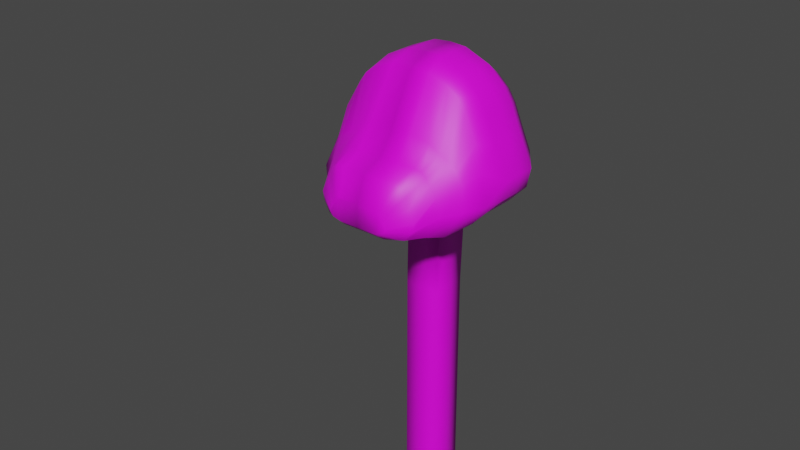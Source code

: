 # Source: snake.blend  (saved by Blender 2.80.75; exported with 4.5.12 LTS)
import bpy
from mathutils import Matrix  # noqa: F401  (used for matrix-valued properties, if any)

bpy.ops.wm.read_factory_settings(use_empty=True)
scene = bpy.context.scene
scene.name = 'Scene'

# ---- collections
col_collection = bpy.data.collections.new('Collection'); scene.collection.children.link(col_collection)
col_snake = bpy.data.collections.new('Snake'); col_collection.children.link(col_snake)
col_references = bpy.data.collections.new('References'); col_snake.children.link(col_references)
col_objects = bpy.data.collections.new('Objects'); col_snake.children.link(col_objects)

# ---- images (referenced by path relative to the original .blend; pixels are not part of the script)
import os
ASSET_DIR = os.environ.get("B2B_ASSET_DIR", "")  # directory of the original .blend (textures are referenced by path, not embedded)
HERE = os.path.dirname(os.path.abspath(__file__))  # packed textures are extracted next to this script under _unpacked/

def load_image(name, relpath, width, height, colorspace="sRGB"):
    """Load a texture the original file referenced (path relative to the .blend, or extracted next to this script)."""
    p = next((c for c in (os.path.join(HERE, relpath), os.path.join(ASSET_DIR, relpath)) if relpath and os.path.exists(c)), "")
    if p:
        img = bpy.data.images.load(p, check_existing=True)
        img.name = name
    else:  # same state as the original file: an image datablock whose file is absent (Cycles renders it pink)
        img = bpy.data.images.new(name, width, height)
        img.source = "FILE"
        img.filepath = "//" + (relpath or name)
    img.colorspace_settings.name = colorspace
    return img
img_coloriage_png = load_image('coloriage.png', 'coloriage.png', 1024, 1024, 'sRGB')

# ---- materials (node trees are filled in below, after node groups)
mat_material_001 = bpy.data.materials.new('Material.001')
mat_material_001.use_transparent_shadow = False

# ---- material node trees
mat_material_001.use_nodes = True; mat_material_001.node_tree.nodes.clear()
_N = mat_material_001.node_tree.nodes; _L = mat_material_001.node_tree.links
n0 = _N.new('ShaderNodeOutputMaterial'); n0.name = 'Material Output'; n0.location = (300, 300)
n1 = _N.new('ShaderNodeBsdfPrincipled'); n1.name = 'Principled BSDF'; n1.location = (10, 300)
n1.distribution = 'GGX'
n1.subsurface_method = 'BURLEY'
n1.inputs[3].default_value = 1.45
n1.inputs[27].default_value = (0.0, 0.0, 0.0, 1.0)
n1.inputs[28].default_value = 1.0
n2 = _N.new('ShaderNodeTexImage'); n2.name = 'Image Texture'; n2.location = (-280, 275)
n2.image = img_coloriage_png
_L.new(n1.outputs[0], n0.inputs[0])
_L.new(n2.outputs[0], n1.inputs[0])
n0.is_active_output = True

# ---- world
world_world = bpy.data.worlds.new('World'); scene.world = world_world
world_world.use_nodes = True; world_world.node_tree.nodes.clear()
_N = world_world.node_tree.nodes; _L = world_world.node_tree.links
n0 = _N.new('ShaderNodeOutputWorld'); n0.name = 'World Output'; n0.location = (300, 300)
n1 = _N.new('ShaderNodeBackground'); n1.name = 'Background'; n1.location = (10, 300)
n1.inputs[0].default_value = (0.05088, 0.05088, 0.05088, 1.0)
_L.new(n1.outputs[0], n0.inputs[0])
n0.is_active_output = True
world_world.color = (0.05088, 0.05088, 0.05088)
world_world.use_sun_shadow = False
world_world.sun_shadow_jitter_overblur = 0.0

# ---- meshes
me_cube_003 = bpy.data.meshes.new('Cube.003')
me_cube_003.from_pydata([(-1.206, 0.5992, 0.4384), (-0.8851, 0.5931, 0.7429), (-1.052, 1.044, 0.1855), (-0.8144, 1.038, 0.4108), (-1.393, 0.6078, 0.1266), (-1.19, 1.054, -0.04506), (-1.613, 0.6141, -0.4148), (-1.353, 1.062, -0.4456), (-1.206, -0.1276, 0.4385), (-1.918, 0.5887, -1.016), (-1.578, 1.029, -0.8906), (-0.8851, -0.1273, 0.7429), (-1.838, 0.5893, -1.416), (-1.519, 1.035, -1.186), (-1.393, -0.1264, 0.1296), (-1.449, 0.6082, -1.82), (-1.232, 1.075, -1.485), (-1.613, -0.1246, -0.4125), (-0.3777, 0.6797, -2.18), (-0.4391, 1.139, -1.922), (-0.3611, 0.591, 0.96), (-0.4268, 1.04, 0.5714), (-1.206, 0.264, 0.4384), (-0.8851, 0.26, 0.7429), (-1.509, -0.594, -0.2835), (-0.9632, -1.756, -1.278), (-1.393, 0.2703, 0.1266), (-0.8747, -1.744, -1.076), (-1.613, 0.2751, -0.4148), (-0.9828, -0.9416, -0.4984), (-1.918, 0.2578, -1.016), (-1.073, -0.5428, 0.4533), (-1.838, 0.2581, -1.416), (-0.8241, -0.5428, 0.6195), (-1.449, 0.2706, -1.82), (-1.218, -0.5428, 0.2539), (-0.3777, 0.3295, -2.18), (-0.3611, 0.2588, 0.96), (-1.918, -0.1271, -1.016), (-1.838, -0.1653, -1.414), (-1.449, -0.2201, -1.808), (-0.3777, -0.1308, -2.18), (-0.3611, -0.1271, 0.96), (-1.639, -1.091, -1.385), (-1.654, -0.6227, -0.7829), (-1.132, -0.9137, -0.5928), (-1.825, -0.6845, -1.368), (-0.7996, -1.763, -0.9527), (-1.632, -0.8018, -1.707), (-0.6704, -1.804, -0.8558), (-0.4307, -0.9705, -2.17), (-0.4178, -0.5428, 0.7718), (-1.094, -1.36, -0.9132), (-0.5724, -2.048, -1.481), (-0.4993, -2.048, -1.391), (-0.8977, -1.347, -0.7172), (-0.7356, -1.367, -0.6918), (-0.9918, -1.345, -0.8093), (-1.248, -1.333, -1.103), (-1.345, -1.349, -1.462), (-0.5455, -2.048, -1.435), (-1.179, -1.525, -1.84), (-0.604, -2.048, -1.561), (-0.4704, -1.604, -2.089), (-0.462, -1.418, -0.66), (-1.367, -1.254, -1.884), (-1.086, -1.777, -1.519), (-0.4572, -1.105, -0.1943), (-1.054, -1.776, -1.689), (-0.78, -0.9563, -0.3459), (-0.8973, -1.814, -1.885), (-1.35, -0.9399, -0.7349), (-0.4661, -1.863, -1.979), (-0.4595, -1.854, -0.8485), (-0.648, -2.048, -1.652), (-0.6365, -2.048, -1.721), (-0.5805, -2.048, -1.786), (-0.4262, -2.048, -1.822), (-0.4238, -2.048, -1.359), (-1.486, -0.9497, -0.9433), (-0.4524, -1.348, -2.15), (1.206, 0.5992, 0.4384), (0.8851, 0.5931, 0.7429), (1.052, 1.044, 0.1855), (0.8144, 1.038, 0.4108), (1.393, 0.6078, 0.1266), (1.19, 1.054, -0.04506), (1.613, 0.6141, -0.4148), (1.353, 1.062, -0.4456), (1.206, -0.1276, 0.4385), (1.918, 0.5887, -1.016), (1.578, 1.029, -0.8906), (0.8851, -0.1273, 0.7429), (1.838, 0.5893, -1.416), (1.519, 1.035, -1.186), (1.393, -0.1264, 0.1296), (1.449, 0.6082, -1.82), (1.232, 1.075, -1.485), (1.613, -0.1246, -0.4125), (0.3777, 0.6797, -2.18), (0.4391, 1.139, -1.922), (0.3611, 0.591, 0.96), (0.4268, 1.04, 0.5714), (1.206, 0.264, 0.4384), (0.8851, 0.26, 0.7429), (1.509, -0.594, -0.2835), (0.9632, -1.756, -1.278), (1.393, 0.2703, 0.1266), (0.8747, -1.744, -1.076), (1.613, 0.2751, -0.4148), (0.9828, -0.9416, -0.4984), (1.918, 0.2578, -1.016), (1.073, -0.5428, 0.4533), (1.838, 0.2581, -1.416), (0.8241, -0.5428, 0.6195), (1.449, 0.2706, -1.82), (1.218, -0.5428, 0.2539), (0.3777, 0.3295, -2.18), (0.3611, 0.2588, 0.96), (1.918, -0.1271, -1.016), (1.838, -0.1653, -1.414), (1.449, -0.2201, -1.808), (0.3777, -0.1308, -2.18), (0.3611, -0.1271, 0.96), (1.639, -1.091, -1.385), (1.654, -0.6227, -0.7829), (1.132, -0.9137, -0.5928), (1.825, -0.6845, -1.368), (0.7996, -1.763, -0.9527), (1.632, -0.8018, -1.707), (0.6704, -1.804, -0.8558), (0.4307, -0.9705, -2.17), (0.4178, -0.5428, 0.7718), (1.094, -1.36, -0.9132), (0.5724, -2.048, -1.481), (0.4993, -2.048, -1.391), (0.8977, -1.347, -0.7172), (0.7356, -1.367, -0.6918), (0.9918, -1.345, -0.8093), (1.248, -1.333, -1.103), (1.345, -1.349, -1.462), (0.5455, -2.048, -1.435), (1.179, -1.525, -1.84), (0.604, -2.048, -1.561), (0.4704, -1.604, -2.089), (0.462, -1.418, -0.66), (1.367, -1.254, -1.884), (1.086, -1.777, -1.519), (0.4572, -1.105, -0.1943), (1.054, -1.776, -1.689), (0.78, -0.9563, -0.3459), (0.8973, -1.814, -1.885), (1.35, -0.9399, -0.7349), (0.4661, -1.863, -1.979), (0.4595, -1.854, -0.8485), (0.648, -2.048, -1.652), (0.6365, -2.048, -1.721), (0.5805, -2.048, -1.786), (0.4262, -2.048, -1.822), (0.4238, -2.048, -1.359), (1.486, -0.9497, -0.9433), (0.4524, -1.348, -2.15), (0.0, 1.152, 0.1855), (0.0, 1.092, 0.4105), (0.0, 1.216, -0.04506), (0.0, 1.313, -0.4456), (0.0, 1.362, -0.8906), (0.0, 1.339, -1.186), (0.0, 1.28, -1.485), (0.0, 1.164, -1.922), (0.0, 0.6923, -2.18), (0.0, 1.049, 0.5927), (0.0, 0.5914, 0.9889), (0.0, 0.3401, -2.18), (0.0, 0.2591, 0.9889), (0.0, -0.1265, -2.18), (0.0, -0.1272, 0.9889), (0.0, -0.9735, -2.171), (0.0, -0.5428, 0.7923), (0.0, -1.605, -2.089), (0.0, -1.431, -0.6534), (0.0, -1.864, -1.975), (0.0, -1.855, -0.8391), (0.0, -2.048, -1.822), (0.0, -2.048, -1.355), (0.0, -1.043, -0.1754), (0.0, -1.35, -2.15), (-0.3777, 0.2612, -27.68), (-0.3777, 0.5948, -27.68), (0.0, 0.5948, -27.68), (-0.3777, -0.1633, -27.68), (0.0, -0.1659, -27.68), (0.3777, 0.2612, -27.68), (0.3777, 0.5948, -27.68), (0.3777, -0.1633, -27.68), (0.0, 0.229, -28.38), (0.3777, 0.5948, -3.893), (0.3777, 0.5948, -5.537), (0.3777, 0.5948, -7.256), (0.3777, 0.5948, -8.968), (0.3777, 0.5948, -10.58), (0.3777, 0.5948, -12.18), (0.0, 0.5948, -12.18), (0.0, 0.5948, -10.58), (0.0, 0.5948, -8.968), (0.0, 0.5948, -7.256), (0.0, 0.5948, -5.537), (0.0, 0.5948, -3.893), (0.3777, 0.2612, -3.893), (0.3777, 0.2612, -5.537), (0.3777, 0.2612, -7.256), (0.3777, 0.2612, -8.968), (0.3777, 0.2612, -10.58), (0.3777, 0.2612, -12.18), (0.3777, -0.1633, -3.893), (0.3777, -0.1633, -5.537), (0.3777, -0.1633, -7.256), (0.3777, -0.1633, -8.968), (0.3777, -0.1633, -10.58), (0.3777, -0.1633, -12.18), (0.0, -0.1659, -12.18), (0.0, -0.1659, -10.58), (0.0, -0.1659, -8.968), (0.0, -0.1659, -7.256), (0.0, -0.1659, -5.537), (0.0, -0.1659, -3.893), (-0.3777, -0.1633, -3.893), (-0.3777, -0.1633, -5.537), (-0.3777, -0.1633, -7.256), (-0.3777, -0.1633, -8.968), (-0.3777, -0.1633, -10.58), (-0.3777, -0.1633, -12.18), (-0.3777, 0.5948, -12.18), (-0.3777, 0.5948, -10.58), (-0.3777, 0.5948, -8.968), (-0.3777, 0.5948, -7.256), (-0.3777, 0.5948, -5.537), (-0.3777, 0.5948, -3.893), (-0.3777, 0.2612, -3.893), (-0.3777, 0.2612, -5.537), (-0.3777, 0.2612, -7.256), (-0.3777, 0.2612, -8.968), (-0.3777, 0.2612, -10.58), (-0.3777, 0.2612, -12.18), (0.3777, 0.5948, -13.97), (0.3777, 0.2612, -13.97), (0.3777, -0.1633, -13.97), (-0.3777, -0.1633, -13.97), (-0.3777, 0.2612, -13.97), (0.0, 0.5948, -13.97), (0.0, -0.1659, -13.97), (-0.3777, 0.5948, -13.97), (0.3777, 0.5948, -15.49), (0.3777, 0.5948, -17.02), (0.3777, 0.5948, -18.54), (0.3777, 0.5948, -20.06), (0.3777, 0.5948, -21.58), (0.3777, 0.5948, -23.11), (0.3777, 0.5948, -24.63), (0.3777, 0.5948, -26.15), (0.3777, 0.2612, -15.49), (0.3777, 0.2612, -17.02), (0.3777, 0.2612, -18.54), (0.3777, 0.2612, -20.06), (0.3777, 0.2612, -21.58), (0.3777, 0.2612, -23.11), (0.3777, 0.2612, -24.63), (0.3777, 0.2612, -26.15), (0.3777, -0.1633, -15.49), (0.3777, -0.1633, -17.02), (0.3777, -0.1633, -18.54), (0.3777, -0.1633, -20.06), (0.3777, -0.1633, -21.58), (0.3777, -0.1633, -23.11), (0.3777, -0.1633, -24.63), (0.3777, -0.1633, -26.15), (-0.3777, -0.1633, -15.49), (-0.3777, -0.1633, -17.02), (-0.3777, -0.1633, -18.54), (-0.3777, -0.1633, -20.06), (-0.3777, -0.1633, -21.58), (-0.3777, -0.1633, -23.11), (-0.3777, -0.1633, -24.63), (-0.3777, -0.1633, -26.15), (-0.3777, 0.2612, -15.49), (-0.3777, 0.2612, -17.02), (-0.3777, 0.2612, -18.54), (-0.3777, 0.2612, -20.06), (-0.3777, 0.2612, -21.58), (-0.3777, 0.2612, -23.11), (-0.3777, 0.2612, -24.63), (-0.3777, 0.2612, -26.15), (0.0, 0.5948, -26.15), (0.0, 0.5948, -24.63), (0.0, 0.5948, -23.11), (0.0, 0.5948, -21.58), (0.0, 0.5948, -20.06), (0.0, 0.5948, -18.54), (0.0, 0.5948, -17.02), (0.0, 0.5948, -15.49), (0.0, -0.1659, -26.15), (0.0, -0.1659, -24.63), (0.0, -0.1659, -23.11), (0.0, -0.1659, -21.58), (0.0, -0.1659, -20.06), (0.0, -0.1659, -18.54), (0.0, -0.1659, -17.02), (0.0, -0.1659, -15.49), (-0.3777, 0.5948, -26.15), (-0.3777, 0.5948, -24.63), (-0.3777, 0.5948, -23.11), (-0.3777, 0.5948, -21.58), (-0.3777, 0.5948, -20.06), (-0.3777, 0.5948, -18.54), (-0.3777, 0.5948, -17.02), (-0.3777, 0.5948, -15.49)], [], [(0, 1, 3, 2), (0, 4, 26, 22), (1, 0, 22, 23), (9, 12, 32, 30), (2, 3, 163, 162), (4, 6, 28, 26), (2, 162, 164, 5), (0, 2, 5, 4), (7, 165, 166, 10), (4, 5, 7, 6), (5, 164, 165, 7), (10, 166, 167, 13), (12, 15, 34, 32), (6, 7, 10, 9), (13, 167, 168, 16), (20, 1, 23, 37), (9, 10, 13, 12), (15, 18, 36, 34), (267, 275, 194, 192), (12, 13, 16, 15), (19, 169, 170, 18), (15, 16, 19, 18), (16, 168, 169, 19), (171, 21, 20, 172), (163, 3, 21, 171), (3, 1, 20, 21), (23, 22, 8, 11), (174, 37, 42, 176), (30, 32, 39, 38), (34, 36, 41, 40), (28, 30, 38, 17), (22, 26, 14, 8), (32, 34, 40, 39), (6, 9, 30, 28), (172, 20, 37, 174), (42, 11, 33, 51), (8, 14, 35, 31), (14, 17, 24, 35), (176, 42, 51, 178), (38, 39, 46, 44), (40, 41, 50, 48), (41, 175, 177, 50), (17, 38, 44, 24), (26, 28, 17, 14), (37, 23, 11, 42), (79, 43, 59, 58), (65, 80, 63, 61), (69, 29, 55, 56), (80, 186, 179, 63), (29, 45, 57, 55), (71, 79, 58, 52), (43, 65, 61, 59), (67, 69, 56, 64), (39, 40, 48, 46), (11, 8, 31, 33), (55, 57, 27, 47), (52, 58, 66, 25), (59, 61, 70, 68), (56, 55, 47, 49), (64, 56, 49, 73), (57, 52, 25, 27), (180, 64, 73, 182), (58, 59, 68, 66), (185, 67, 64, 180), (45, 71, 52, 57), (49, 47, 60, 54), (70, 72, 77, 76), (47, 27, 53, 60), (72, 181, 183, 77), (25, 66, 74, 62), (68, 70, 76, 75), (73, 49, 54, 78), (27, 25, 62, 53), (63, 179, 181, 72), (61, 63, 72, 70), (66, 68, 75, 74), (182, 73, 78, 184), (35, 24, 71, 45), (178, 51, 67, 185), (51, 33, 69, 67), (46, 48, 65, 43), (24, 44, 79, 71), (31, 35, 45, 29), (50, 177, 186, 80), (33, 31, 29, 69), (48, 50, 80, 65), (44, 46, 43, 79), (60, 53, 62, 74, 75, 76, 77, 183, 184, 78, 54), (81, 83, 84, 82), (81, 103, 107, 85), (82, 104, 103, 81), (90, 111, 113, 93), (83, 162, 163, 84), (85, 107, 109, 87), (83, 86, 164, 162), (81, 85, 86, 83), (88, 91, 166, 165), (85, 87, 88, 86), (86, 88, 165, 164), (91, 94, 167, 166), (93, 113, 115, 96), (87, 90, 91, 88), (94, 97, 168, 167), (101, 118, 104, 82), (90, 93, 94, 91), (96, 115, 117, 99), (189, 193, 195), (93, 96, 97, 94), (100, 99, 170, 169), (96, 99, 100, 97), (97, 100, 169, 168), (171, 172, 101, 102), (163, 171, 102, 84), (84, 102, 101, 82), (104, 92, 89, 103), (174, 176, 123, 118), (111, 119, 120, 113), (115, 121, 122, 117), (259, 267, 192, 193), (109, 98, 119, 111), (103, 89, 95, 107), (113, 120, 121, 115), (87, 109, 111, 90), (172, 174, 118, 101), (123, 132, 114, 92), (89, 112, 116, 95), (95, 116, 105, 98), (176, 178, 132, 123), (119, 125, 127, 120), (121, 129, 131, 122), (122, 131, 177, 175), (98, 105, 125, 119), (107, 95, 98, 109), (118, 123, 92, 104), (160, 139, 140, 124), (146, 142, 144, 161), (150, 137, 136, 110), (161, 144, 179, 186), (110, 136, 138, 126), (152, 133, 139, 160), (124, 140, 142, 146), (148, 145, 137, 150), (120, 127, 129, 121), (92, 114, 112, 89), (136, 128, 108, 138), (133, 106, 147, 139), (140, 149, 151, 142), (137, 130, 128, 136), (145, 154, 130, 137), (138, 108, 106, 133), (180, 182, 154, 145), (139, 147, 149, 140), (185, 180, 145, 148), (126, 138, 133, 152), (130, 135, 141, 128), (151, 157, 158, 153), (128, 141, 134, 108), (153, 158, 183, 181), (106, 143, 155, 147), (149, 156, 157, 151), (154, 159, 135, 130), (108, 134, 143, 106), (144, 153, 181, 179), (142, 151, 153, 144), (147, 155, 156, 149), (182, 184, 159, 154), (116, 126, 152, 105), (178, 185, 148, 132), (132, 148, 150, 114), (127, 124, 146, 129), (105, 152, 160, 125), (112, 110, 126, 116), (131, 161, 186, 177), (114, 150, 110, 112), (129, 146, 161, 131), (125, 160, 124, 127), (141, 135, 159, 184, 183, 158, 157, 156, 155, 143, 134), (181, 183, 184, 182, 180, 185, 178, 176, 174, 172, 171, 163, 162, 164, 165, 166, 167, 168, 169, 170, 173, 175, 177, 186, 179), (292, 259, 193, 189), (300, 283, 190, 191), (308, 292, 189, 188), (275, 300, 191, 194), (283, 291, 187, 190), (291, 308, 188, 187), (192, 194, 195), (191, 190, 195), (188, 189, 195), (194, 191, 195), (187, 188, 195), (193, 192, 195), (190, 187, 195), (36, 18, 237, 238), (238, 237, 236, 239), (239, 236, 235, 240), (240, 235, 234, 241), (241, 234, 233, 242), (242, 233, 232, 243), (41, 36, 238, 226), (226, 238, 239, 227), (227, 239, 240, 228), (228, 240, 241, 229), (229, 241, 242, 230), (230, 242, 243, 231), (122, 175, 225, 214), (214, 225, 224, 215), (215, 224, 223, 216), (216, 223, 222, 217), (217, 222, 221, 218), (218, 221, 220, 219), (18, 170, 207, 237), (237, 207, 206, 236), (236, 206, 205, 235), (235, 205, 204, 234), (234, 204, 203, 233), (233, 203, 202, 232), (175, 41, 226, 225), (225, 226, 227, 224), (224, 227, 228, 223), (223, 228, 229, 222), (222, 229, 230, 221), (221, 230, 231, 220), (170, 99, 196, 207), (207, 196, 197, 206), (206, 197, 198, 205), (205, 198, 199, 204), (204, 199, 200, 203), (203, 200, 201, 202), (99, 117, 208, 196), (196, 208, 209, 197), (197, 209, 210, 198), (198, 210, 211, 199), (199, 211, 212, 200), (200, 212, 213, 201), (117, 122, 214, 208), (208, 214, 215, 209), (209, 215, 216, 210), (210, 216, 217, 211), (211, 217, 218, 212), (212, 218, 219, 213), (243, 232, 251, 248), (231, 243, 248, 247), (219, 220, 250, 246), (232, 202, 249, 251), (220, 231, 247, 250), (202, 201, 244, 249), (201, 213, 245, 244), (213, 219, 246, 245), (248, 251, 315, 284), (284, 315, 314, 285), (285, 314, 313, 286), (286, 313, 312, 287), (287, 312, 311, 288), (288, 311, 310, 289), (289, 310, 309, 290), (290, 309, 308, 291), (247, 248, 284, 276), (276, 284, 285, 277), (277, 285, 286, 278), (278, 286, 287, 279), (279, 287, 288, 280), (280, 288, 289, 281), (281, 289, 290, 282), (282, 290, 291, 283), (246, 250, 307, 268), (268, 307, 306, 269), (269, 306, 305, 270), (270, 305, 304, 271), (271, 304, 303, 272), (272, 303, 302, 273), (273, 302, 301, 274), (274, 301, 300, 275), (251, 249, 299, 315), (315, 299, 298, 314), (314, 298, 297, 313), (313, 297, 296, 312), (312, 296, 295, 311), (311, 295, 294, 310), (310, 294, 293, 309), (309, 293, 292, 308), (250, 247, 276, 307), (307, 276, 277, 306), (306, 277, 278, 305), (305, 278, 279, 304), (304, 279, 280, 303), (303, 280, 281, 302), (302, 281, 282, 301), (301, 282, 283, 300), (249, 244, 252, 299), (299, 252, 253, 298), (298, 253, 254, 297), (297, 254, 255, 296), (296, 255, 256, 295), (295, 256, 257, 294), (294, 257, 258, 293), (293, 258, 259, 292), (244, 245, 260, 252), (252, 260, 261, 253), (253, 261, 262, 254), (254, 262, 263, 255), (255, 263, 264, 256), (256, 264, 265, 257), (257, 265, 266, 258), (258, 266, 267, 259), (245, 246, 268, 260), (260, 268, 269, 261), (261, 269, 270, 262), (262, 270, 271, 263), (263, 271, 272, 264), (264, 272, 273, 265), (265, 273, 274, 266), (266, 274, 275, 267)])
me_cube_003.polygons.foreach_set('use_smooth', [True] * 311)
_uv = me_cube_003.uv_layers.new(name='UVMap')
_uv.uv.foreach_set('vector', [0.4572, 0.7914, 0.4572, 0.7914, 0.4572, 0.7914, 0.4572, 0.7914, 0.4572, 0.7914, 0.4572, 0.7914, 0.4572, 0.7914, 0.4572, 0.7914, 0.4572, 0.7914, 0.4572, 0.7914, 0.4572, 0.7914, 0.4572, 0.7914, 0.4572, 0.7914, 0.4572, 0.7914, 0.4572, 0.7914, 0.4572, 0.7914, 0.4572, 0.7914, 0.4572, 0.7914, 0.4572, 0.7914, 0.4572, 0.7914, 0.4572, 0.7914, 0.4572, 0.7914, 0.4572, 0.7914, 0.4572, 0.7914, 0.4572, 0.7914, 0.4572, 0.7914, 0.4572, 0.7914, 0.4572, 0.7914, 0.4572, 0.7914, 0.4572, 0.7914, 0.4572, 0.7914, 0.4572, 0.7914, 0.4572, 0.7914, 0.4572, 0.7914, 0.4572, 0.7914, 0.4572, 0.7914, 0.4572, 0.7914, 0.4572, 0.7914, 0.4572, 0.7914, 0.4572, 0.7914, 0.4572, 0.7914, 0.4572, 0.7914, 0.4572, 0.7914, 0.4572, 0.7914, 0.4572, 0.7914, 0.4572, 0.7914, 0.4572, 0.7914, 0.4572, 0.7914, 0.4572, 0.7914, 0.4572, 0.7914, 0.4572, 0.7914, 0.4572, 0.7914, 0.4572, 0.7914, 0.4572, 0.7914, 0.4572, 0.7914, 0.4572, 0.7914, 0.4572, 0.7914, 0.4572, 0.7914, 0.4572, 0.7914, 0.4572, 0.7914, 0.4572, 0.7914, 0.4572, 0.7914, 0.4572, 0.7914, 0.4572, 0.7914, 0.4572, 0.7914, 0.4572, 0.7914, 0.4572, 0.7914, 0.4572, 0.7914, 0.4572, 0.7914, 0.4572, 0.7914, 0.4572, 0.7914, 0.4572, 0.7914, 0.4101, 0.3591, 0.4101, 0.3591, 0.4101, 0.3591, 0.4101, 0.3591, 0.4572, 0.7914, 0.4572, 0.7914, 0.4572, 0.7914, 0.4572, 0.7914, 0.4572, 0.7914, 0.4572, 0.7914, 0.4572, 0.7914, 0.4572, 0.7914, 0.4572, 0.7914, 0.4572, 0.7914, 0.4572, 0.7914, 0.4572, 0.7914, 0.4572, 0.7914, 0.4572, 0.7914, 0.4572, 0.7914, 0.4572, 0.7914, 0.4572, 0.7914, 0.4572, 0.7914, 0.4572, 0.7914, 0.4572, 0.7914, 0.4572, 0.7914, 0.4572, 0.7914, 0.4572, 0.7914, 0.4572, 0.7914, 0.4572, 0.7914, 0.4572, 0.7914, 0.4572, 0.7914, 0.4572, 0.7914, 0.4572, 0.7914, 0.4572, 0.7914, 0.4572, 0.7914, 0.4572, 0.7914, 0.4839, 0.8637, 0.5672, 0.8424, 0.5453, 0.9053, 0.4993, 0.9241, 0.4572, 0.7914, 0.4572, 0.7914, 0.4572, 0.7914, 0.4572, 0.7914, 0.4572, 0.7914, 0.4572, 0.7914, 0.4572, 0.7914, 0.4572, 0.7914, 0.4572, 0.7914, 0.4572, 0.7914, 0.4572, 0.7914, 0.4572, 0.7914, 0.4572, 0.7914, 0.4572, 0.7914, 0.4572, 0.7914, 0.4572, 0.7914, 0.4572, 0.7914, 0.4572, 0.7914, 0.4572, 0.7914, 0.4572, 0.7914, 0.4572, 0.7914, 0.4572, 0.7914, 0.4572, 0.7914, 0.4572, 0.7914, 0.4572, 0.7914, 0.4572, 0.7914, 0.4572, 0.7914, 0.4572, 0.7914, 0.4461, 0.9607, 0.3625, 0.952, 0.3642, 0.9358, 0.4342, 0.9396, 0.3107, 0.9294, 0.2653, 0.8947, 0.2988, 0.9035, 0.3318, 0.9246, 0.2653, 0.8947, 0.2086, 0.8252, 0.2282, 0.8373, 0.2988, 0.9035, 0.5077, 0.9482, 0.4483, 0.9591, 0.4386, 0.9396, 0.4997, 0.9238, 0.1245, 0.7533, 0.1043, 0.6946, 0.1089, 0.7005, 0.1753, 0.7772, 0.1418, 0.6177, 0.2923, 0.51, 0.2848, 0.5141, 0.1195, 0.6418, 0.2923, 0.51, 0.3497, 0.4903, 0.3503, 0.4917, 0.2848, 0.5141, 0.2086, 0.8252, 0.1245, 0.7533, 0.1753, 0.7772, 0.2282, 0.8373, 0.4572, 0.7914, 0.4572, 0.7914, 0.4572, 0.7914, 0.4572, 0.7914, 0.4572, 0.7914, 0.4572, 0.7914, 0.4572, 0.7914, 0.4572, 0.7914, 0.192, 0.7454, 0.1445, 0.69, 0.1849, 0.6636, 0.2195, 0.7101, 0.1583, 0.604, 0.2827, 0.5182, 0.2833, 0.5279, 0.1892, 0.6006, 0.3323, 0.7945, 0.293, 0.7831, 0.2939, 0.7473, 0.32, 0.7425, 0.2827, 0.5182, 0.3514, 0.4947, 0.3548, 0.5034, 0.2833, 0.5279, 0.293, 0.7831, 0.2651, 0.7774, 0.2746, 0.7389, 0.2939, 0.7473, 0.2242, 0.7683, 0.192, 0.7454, 0.2195, 0.7101, 0.2534, 0.7293, 0.1445, 0.69, 0.1583, 0.604, 0.1892, 0.6006, 0.1849, 0.6636, 0.3897, 0.7994, 0.3323, 0.7945, 0.32, 0.7425, 0.3633, 0.7328, 0.1043, 0.6946, 0.1418, 0.6177, 0.1195, 0.6418, 0.1089, 0.7005, 0.378, 0.9517, 0.3107, 0.9294, 0.3318, 0.9246, 0.3788, 0.9355, 0.2939, 0.7473, 0.2746, 0.7389, 0.2776, 0.6945, 0.2959, 0.7083, 0.2534, 0.7293, 0.2195, 0.7101, 0.2211, 0.6419, 0.2531, 0.6701, 0.1849, 0.6636, 0.1892, 0.6006, 0.2296, 0.5795, 0.2166, 0.6158, 0.32, 0.7425, 0.2939, 0.7473, 0.2959, 0.7083, 0.3208, 0.7155, 0.3633, 0.7328, 0.32, 0.7425, 0.3208, 0.7155, 0.3533, 0.7056, 0.2746, 0.7389, 0.2534, 0.7293, 0.2531, 0.6701, 0.2776, 0.6945, 0.4339, 0.7097, 0.3633, 0.7328, 0.3533, 0.7056, 0.4237, 0.683, 0.2195, 0.7101, 0.1849, 0.6636, 0.2166, 0.6158, 0.2211, 0.6419, 0.4603, 0.7783, 0.3897, 0.7994, 0.3633, 0.7328, 0.4339, 0.7097, 0.2651, 0.7774, 0.2242, 0.7683, 0.2534, 0.7293, 0.2746, 0.7389, 0.3208, 0.7155, 0.2959, 0.7083, 0.3079, 0.6257, 0.3174, 0.6297, 0.2296, 0.5795, 0.2899, 0.5434, 0.3047, 0.5639, 0.2832, 0.5772, 0.2959, 0.7083, 0.2776, 0.6945, 0.3013, 0.6205, 0.3079, 0.6257, 0.2899, 0.5434, 0.3611, 0.5198, 0.3695, 0.5417, 0.3047, 0.5639, 0.2531, 0.6701, 0.2211, 0.6419, 0.2803, 0.5999, 0.2921, 0.6108, 0.2166, 0.6158, 0.2296, 0.5795, 0.2832, 0.5772, 0.2783, 0.5895, 0.3533, 0.7056, 0.3208, 0.7155, 0.3174, 0.6297, 0.3306, 0.6304, 0.2776, 0.6945, 0.2531, 0.6701, 0.2921, 0.6108, 0.3013, 0.6205, 0.2833, 0.5279, 0.3548, 0.5034, 0.3611, 0.5198, 0.2899, 0.5434, 0.1892, 0.6006, 0.2833, 0.5279, 0.2899, 0.5434, 0.2296, 0.5795, 0.2211, 0.6419, 0.2166, 0.6158, 0.2783, 0.5895, 0.2803, 0.5999, 0.4237, 0.683, 0.3533, 0.7056, 0.3306, 0.6304, 0.3952, 0.6089, 0.2988, 0.9035, 0.2249, 0.8414, 0.2242, 0.7683, 0.2651, 0.7774, 0.4997, 0.9238, 0.4342, 0.9396, 0.382, 0.8004, 0.4535, 0.7825, 0.4342, 0.9396, 0.3642, 0.9358, 0.3248, 0.7928, 0.382, 0.8004, 0.1171, 0.7021, 0.1278, 0.6434, 0.1583, 0.604, 0.1445, 0.69, 0.2249, 0.8414, 0.1753, 0.7772, 0.192, 0.7454, 0.2242, 0.7683, 0.3318, 0.9246, 0.2988, 0.9035, 0.2651, 0.7774, 0.293, 0.7831, 0.2848, 0.5141, 0.3503, 0.4917, 0.3514, 0.4947, 0.2827, 0.5182, 0.3788, 0.9355, 0.3318, 0.9246, 0.293, 0.7831, 0.3323, 0.7945, 0.1278, 0.6434, 0.2848, 0.5141, 0.2827, 0.5182, 0.1583, 0.604, 0.1753, 0.7772, 0.1171, 0.7021, 0.1445, 0.69, 0.192, 0.7454, 0.3079, 0.6257, 0.3013, 0.6205, 0.2921, 0.6108, 0.2803, 0.5999, 0.2783, 0.5895, 0.2832, 0.5772, 0.3047, 0.5639, 0.3695, 0.5417, 0.3952, 0.6089, 0.3306, 0.6304, 0.3174, 0.6297, 0.4572, 0.7914, 0.4572, 0.7914, 0.4572, 0.7914, 0.4572, 0.7914, 0.4572, 0.7914, 0.4572, 0.7914, 0.4572, 0.7914, 0.4572, 0.7914, 0.4572, 0.7914, 0.4572, 0.7914, 0.4572, 0.7914, 0.4572, 0.7914, 0.4572, 0.7914, 0.4572, 0.7914, 0.4572, 0.7914, 0.4572, 0.7914, 0.4572, 0.7914, 0.4572, 0.7914, 0.4572, 0.7914, 0.4572, 0.7914, 0.4572, 0.7914, 0.4572, 0.7914, 0.4572, 0.7914, 0.4572, 0.7914, 0.4572, 0.7914, 0.4572, 0.7914, 0.4572, 0.7914, 0.4572, 0.7914, 0.4572, 0.7914, 0.4572, 0.7914, 0.4572, 0.7914, 0.4572, 0.7914, 0.4572, 0.7914, 0.4572, 0.7914, 0.4572, 0.7914, 0.4572, 0.7914, 0.4572, 0.7914, 0.4572, 0.7914, 0.4572, 0.7914, 0.4572, 0.7914, 0.4572, 0.7914, 0.4572, 0.7914, 0.4572, 0.7914, 0.4572, 0.7914, 0.4572, 0.7914, 0.4572, 0.7914, 0.4572, 0.7914, 0.4572, 0.7914, 0.4572, 0.7914, 0.4572, 0.7914, 0.4572, 0.7914, 0.4572, 0.7914, 0.4572, 0.7914, 0.4572, 0.7914, 0.4572, 0.7914, 0.4572, 0.7914, 0.4572, 0.7914, 0.4572, 0.7914, 0.4572, 0.7914, 0.4572, 0.7914, 0.4572, 0.7914, 0.4572, 0.7914, 0.4572, 0.7914, 0.4572, 0.7914, 0.4572, 0.7914, 0.4572, 0.7914, 0.4572, 0.7914, 0.4572, 0.7914, 0.4572, 0.7914, 0.4572, 0.7914, 0.4572, 0.7914, 0.4572, 0.7914, 0.4053, 0.1902, 0.4028, 0.1492, 0.5545, 0.1585, 0.4572, 0.7914, 0.4572, 0.7914, 0.4572, 0.7914, 0.4572, 0.7914, 0.4572, 0.7914, 0.4572, 0.7914, 0.4572, 0.7914, 0.4572, 0.7914, 0.4572, 0.7914, 0.4572, 0.7914, 0.4572, 0.7914, 0.4572, 0.7914, 0.4572, 0.7914, 0.4572, 0.7914, 0.4572, 0.7914, 0.4572, 0.7914, 0.4572, 0.7914, 0.4572, 0.7914, 0.4572, 0.7914, 0.4572, 0.7914, 0.4572, 0.7914, 0.4572, 0.7914, 0.4572, 0.7914, 0.4572, 0.7914, 0.4572, 0.7914, 0.4572, 0.7914, 0.4572, 0.7914, 0.4572, 0.7914, 0.4572, 0.7914, 0.4572, 0.7914, 0.4572, 0.7914, 0.4572, 0.7914, 0.4839, 0.8637, 0.4993, 0.9241, 0.4379, 0.9392, 0.3902, 0.8867, 0.4572, 0.7914, 0.4572, 0.7914, 0.4572, 0.7914, 0.4572, 0.7914, 0.4572, 0.7914, 0.4572, 0.7914, 0.4572, 0.7914, 0.4572, 0.7914, 0.4101, 0.3591, 0.4101, 0.3591, 0.4101, 0.3591, 0.4101, 0.3591, 0.4572, 0.7914, 0.4572, 0.7914, 0.4572, 0.7914, 0.4572, 0.7914, 0.4572, 0.7914, 0.4572, 0.7914, 0.4572, 0.7914, 0.4572, 0.7914, 0.4572, 0.7914, 0.4572, 0.7914, 0.4572, 0.7914, 0.4572, 0.7914, 0.4572, 0.7914, 0.4572, 0.7914, 0.4572, 0.7914, 0.4572, 0.7914, 0.4572, 0.7914, 0.4572, 0.7914, 0.4572, 0.7914, 0.4572, 0.7914, 0.5588, 0.9276, 0.5633, 0.9019, 0.6188, 0.8613, 0.6279, 0.8701, 0.6698, 0.8042, 0.658, 0.8128, 0.669, 0.7766, 0.6822, 0.7517, 0.6822, 0.7517, 0.669, 0.7766, 0.6837, 0.6842, 0.7028, 0.6582, 0.5077, 0.9482, 0.4997, 0.9238, 0.5644, 0.904, 0.5621, 0.9265, 0.7131, 0.5555, 0.6782, 0.6049, 0.6719, 0.5119, 0.6714, 0.5046, 0.5862, 0.4797, 0.6196, 0.4847, 0.4157, 0.4692, 0.4072, 0.4706, 0.4072, 0.4706, 0.4157, 0.4692, 0.3503, 0.4917, 0.3497, 0.4903, 0.7028, 0.6582, 0.6837, 0.6842, 0.6782, 0.6049, 0.7131, 0.5555, 0.4572, 0.7914, 0.4572, 0.7914, 0.4572, 0.7914, 0.4572, 0.7914, 0.4572, 0.7914, 0.4572, 0.7914, 0.4572, 0.7914, 0.4572, 0.7914, 0.6438, 0.5906, 0.5988, 0.5801, 0.5938, 0.5234, 0.6427, 0.5192, 0.5738, 0.4616, 0.5477, 0.4777, 0.4263, 0.4789, 0.4202, 0.4711, 0.5694, 0.7132, 0.5436, 0.6658, 0.5668, 0.6537, 0.5919, 0.6807, 0.4202, 0.4711, 0.4263, 0.4789, 0.3548, 0.5034, 0.3514, 0.4947, 0.5919, 0.6807, 0.5668, 0.6537, 0.5761, 0.6356, 0.6094, 0.6594, 0.6346, 0.6276, 0.5858, 0.6154, 0.5988, 0.5801, 0.6438, 0.5906, 0.6427, 0.5192, 0.5938, 0.5234, 0.5477, 0.4777, 0.5738, 0.4616, 0.5287, 0.7518, 0.5038, 0.6846, 0.5436, 0.6658, 0.5694, 0.7132, 0.6714, 0.5046, 0.6719, 0.5119, 0.6196, 0.4847, 0.5862, 0.4797, 0.6389, 0.8579, 0.6293, 0.8496, 0.658, 0.8128, 0.6698, 0.8042, 0.5668, 0.6537, 0.539, 0.625, 0.5436, 0.6033, 0.5761, 0.6356, 0.5858, 0.6154, 0.5459, 0.5697, 0.5513, 0.5288, 0.5988, 0.5801, 0.5938, 0.5234, 0.537, 0.506, 0.5024, 0.486, 0.5477, 0.4777, 0.5436, 0.6658, 0.5247, 0.6456, 0.539, 0.625, 0.5668, 0.6537, 0.5038, 0.6846, 0.493, 0.6577, 0.5247, 0.6456, 0.5436, 0.6658, 0.5761, 0.6356, 0.5436, 0.6033, 0.5459, 0.5697, 0.5858, 0.6154, 0.4339, 0.7097, 0.4237, 0.683, 0.493, 0.6577, 0.5038, 0.6846, 0.5988, 0.5801, 0.5513, 0.5288, 0.537, 0.506, 0.5938, 0.5234, 0.4603, 0.7783, 0.4339, 0.7097, 0.5038, 0.6846, 0.5287, 0.7518, 0.6094, 0.6594, 0.5761, 0.6356, 0.5858, 0.6154, 0.6346, 0.6276, 0.5247, 0.6456, 0.4692, 0.5777, 0.4737, 0.5689, 0.539, 0.625, 0.5024, 0.486, 0.4597, 0.5167, 0.4343, 0.5195, 0.4317, 0.4948, 0.539, 0.625, 0.4737, 0.5689, 0.4753, 0.5609, 0.5436, 0.6033, 0.4317, 0.4948, 0.4343, 0.5195, 0.3695, 0.5417, 0.3611, 0.5198, 0.5459, 0.5697, 0.4757, 0.5478, 0.4773, 0.5324, 0.5513, 0.5288, 0.537, 0.506, 0.4718, 0.5231, 0.4597, 0.5167, 0.5024, 0.486, 0.493, 0.6577, 0.4594, 0.5862, 0.4692, 0.5777, 0.5247, 0.6456, 0.5436, 0.6033, 0.4753, 0.5609, 0.4757, 0.5478, 0.5459, 0.5697, 0.4263, 0.4789, 0.4317, 0.4948, 0.3611, 0.5198, 0.3548, 0.5034, 0.5477, 0.4777, 0.5024, 0.486, 0.4317, 0.4948, 0.4263, 0.4789, 0.5513, 0.5288, 0.4773, 0.5324, 0.4718, 0.5231, 0.537, 0.506, 0.4237, 0.683, 0.3952, 0.6089, 0.4594, 0.5862, 0.493, 0.6577, 0.669, 0.7766, 0.6094, 0.6594, 0.6346, 0.6276, 0.6837, 0.6842, 0.4997, 0.9238, 0.4535, 0.7825, 0.5232, 0.7591, 0.5633, 0.9019, 0.5633, 0.9019, 0.5232, 0.7591, 0.5658, 0.7223, 0.6188, 0.8613, 0.6719, 0.5119, 0.6427, 0.5192, 0.5738, 0.4616, 0.624, 0.4733, 0.6837, 0.6842, 0.6346, 0.6276, 0.6438, 0.5906, 0.6782, 0.6049, 0.658, 0.8128, 0.5919, 0.6807, 0.6094, 0.6594, 0.669, 0.7766, 0.4157, 0.4692, 0.4202, 0.4711, 0.3514, 0.4947, 0.3503, 0.4917, 0.6293, 0.8496, 0.5694, 0.7132, 0.5919, 0.6807, 0.658, 0.8128, 0.624, 0.4733, 0.5738, 0.4616, 0.4202, 0.4711, 0.4157, 0.4692, 0.6782, 0.6049, 0.6438, 0.5906, 0.6427, 0.5192, 0.6719, 0.5119, 0.4737, 0.5689, 0.4692, 0.5777, 0.4594, 0.5862, 0.3952, 0.6089, 0.3695, 0.5417, 0.4343, 0.5195, 0.4597, 0.5167, 0.4718, 0.5231, 0.4773, 0.5324, 0.4757, 0.5478, 0.4753, 0.5609, 0.5119, 0.1642, 0.5321, 0.1503, 0.5663, 0.2048, 0.5946, 0.3029, 0.5826, 0.3962, 0.5834, 0.5302, 0.6137, 0.731, 0.6303, 0.8317, 0.6398, 0.8652, 0.6511, 0.9039, 0.5263, 0.8938, 0.5231, 0.8584, 0.509, 0.8241, 0.4949, 0.79, 0.4715, 0.7335, 0.447, 0.6742, 0.4315, 0.6367, 0.4165, 0.6002, 0.3954, 0.5494, 0.3971, 0.4761, 0.4087, 0.4376, 0.4245, 0.3855, 0.4578, 0.2786, 0.4758, 0.2258, 0.4916, 0.1932, 0.327, 0.1923, 0.324, 0.1433, 0.4028, 0.1492, 0.4053, 0.1902, 0.8823, 0.4575, 0.8904, 0.4582, 0.8919, 0.4993, 0.8841, 0.5004, 0.3299, 0.2412, 0.327, 0.1923, 0.4053, 0.1902, 0.4078, 0.2313, 0.8743, 0.4568, 0.8823, 0.4575, 0.8841, 0.5004, 0.8762, 0.5016, 0.4101, 0.3591, 0.4101, 0.3591, 0.4101, 0.3591, 0.4101, 0.3591, 0.4101, 0.3591, 0.4101, 0.3591, 0.4101, 0.3591, 0.4101, 0.3591, 0.4101, 0.3591, 0.4101, 0.3591, 0.4101, 0.3591, 0.8841, 0.5004, 0.8919, 0.4993, 0.902, 0.5289, 0.4078, 0.2313, 0.4053, 0.1902, 0.5545, 0.1585, 0.8762, 0.5016, 0.8841, 0.5004, 0.902, 0.5289, 0.4101, 0.3591, 0.4101, 0.3591, 0.4101, 0.3591, 0.4101, 0.3591, 0.4101, 0.3591, 0.4101, 0.3591, 0.4101, 0.3591, 0.4101, 0.3591, 0.4101, 0.3591, 0.4101, 0.3591, 0.4101, 0.3591, 0.4101, 0.3591, 0.4101, 0.3591, 0.4101, 0.3591, 0.4101, 0.3591, 0.4101, 0.3591, 0.4101, 0.3591, 0.4101, 0.3591, 0.4101, 0.3591, 0.4101, 0.3591, 0.4101, 0.3591, 0.4101, 0.3591, 0.4101, 0.3591, 0.4101, 0.3591, 0.4101, 0.3591, 0.4101, 0.3591, 0.4101, 0.3591, 0.4101, 0.3591, 0.4101, 0.3591, 0.4101, 0.3591, 0.4101, 0.3591, 0.4101, 0.3591, 0.4101, 0.3591, 0.4101, 0.3591, 0.4101, 0.3591, 0.4101, 0.3591, 0.4101, 0.3591, 0.4101, 0.3591, 0.4101, 0.3591, 0.4101, 0.3591, 0.4101, 0.3591, 0.4101, 0.3591, 0.4101, 0.3591, 0.4101, 0.3591, 0.4101, 0.3591, 0.4101, 0.3591, 0.4101, 0.3591, 0.4101, 0.3591, 0.4101, 0.3591, 0.4101, 0.3591, 0.4101, 0.3591, 0.4101, 0.3591, 0.4101, 0.3591, 0.4101, 0.3591, 0.4101, 0.3591, 0.4101, 0.3591, 0.4101, 0.3591, 0.3824, 0.4634, 0.3639, 0.4687, 0.3446, 0.4335, 0.3701, 0.4272, 0.3701, 0.4272, 0.3446, 0.4335, 0.3335, 0.3939, 0.3613, 0.3895, 0.3613, 0.3895, 0.3335, 0.3939, 0.3411, 0.3468, 0.3715, 0.3521, 0.3715, 0.3521, 0.3411, 0.3468, 0.3542, 0.3176, 0.3816, 0.3262, 0.3816, 0.3262, 0.3542, 0.3176, 0.3825, 0.2856, 0.4039, 0.3024, 0.4039, 0.3024, 0.3825, 0.2856, 0.3556, 0.3188, 0.3806, 0.3268, 0.2403, 0.2323, 0.2369, 0.1773, 0.3236, 0.1869, 0.3272, 0.2463, 0.3272, 0.2463, 0.3236, 0.1869, 0.4039, 0.1951, 0.4066, 0.2387, 0.4066, 0.2387, 0.4039, 0.1951, 0.4916, 0.1778, 0.5021, 0.2147, 0.5021, 0.2147, 0.4916, 0.1778, 0.5647, 0.1471, 0.5758, 0.1768, 0.5758, 0.1768, 0.5647, 0.1471, 0.6521, 0.1088, 0.6594, 0.1455, 0.6594, 0.1455, 0.6521, 0.1088, 0.7038, 0.1058, 0.7015, 0.1506, 0.3639, 0.4687, 0.3454, 0.4739, 0.319, 0.4399, 0.3446, 0.4335, 0.3446, 0.4335, 0.319, 0.4399, 0.3057, 0.3982, 0.3335, 0.3939, 0.3335, 0.3939, 0.3057, 0.3982, 0.3108, 0.3415, 0.3411, 0.3468, 0.3411, 0.3468, 0.3108, 0.3415, 0.3268, 0.309, 0.3542, 0.3176, 0.3542, 0.3176, 0.3268, 0.309, 0.3612, 0.2688, 0.3825, 0.2856, 0.3825, 0.2856, 0.3612, 0.2688, 0.3306, 0.3107, 0.3556, 0.3188, 0.2369, 0.1773, 0.2337, 0.1223, 0.32, 0.1276, 0.3236, 0.1869, 0.3236, 0.1869, 0.32, 0.1276, 0.4013, 0.1514, 0.4039, 0.1951, 0.4039, 0.1951, 0.4013, 0.1514, 0.4811, 0.1409, 0.4916, 0.1778, 0.4916, 0.1778, 0.4811, 0.1409, 0.5535, 0.1175, 0.5647, 0.1471, 0.5647, 0.1471, 0.5535, 0.1175, 0.6448, 0.07208, 0.6521, 0.1088, 0.6521, 0.1088, 0.6448, 0.07208, 0.7061, 0.06101, 0.7038, 0.1058, 0.4101, 0.3591, 0.4101, 0.3591, 0.4101, 0.3591, 0.4101, 0.3591, 0.4101, 0.3591, 0.4101, 0.3591, 0.4101, 0.3591, 0.4101, 0.3591, 0.4101, 0.3591, 0.4101, 0.3591, 0.4101, 0.3591, 0.4101, 0.3591, 0.4101, 0.3591, 0.4101, 0.3591, 0.4101, 0.3591, 0.4101, 0.3591, 0.4101, 0.3591, 0.4101, 0.3591, 0.4101, 0.3591, 0.4101, 0.3591, 0.4101, 0.3591, 0.4101, 0.3591, 0.4101, 0.3591, 0.4101, 0.3591, 0.4101, 0.3591, 0.4101, 0.3591, 0.4101, 0.3591, 0.4101, 0.3591, 0.4101, 0.3591, 0.4101, 0.3591, 0.4101, 0.3591, 0.4101, 0.3591, 0.4101, 0.3591, 0.4101, 0.3591, 0.4101, 0.3591, 0.4101, 0.3591, 0.4101, 0.3591, 0.4101, 0.3591, 0.4101, 0.3591, 0.4101, 0.3591, 0.4101, 0.3591, 0.4101, 0.3591, 0.4101, 0.3591, 0.4101, 0.3591, 0.4101, 0.3591, 0.4101, 0.3591, 0.4101, 0.3591, 0.4101, 0.3591, 0.4101, 0.3591, 0.4101, 0.3591, 0.4101, 0.3591, 0.4101, 0.3591, 0.4101, 0.3591, 0.4101, 0.3591, 0.4101, 0.3591, 0.4101, 0.3591, 0.3806, 0.3268, 0.3556, 0.3188, 0.3411, 0.348, 0.3707, 0.3536, 0.7015, 0.1506, 0.7038, 0.1058, 0.7791, 0.1303, 0.7634, 0.1643, 0.3556, 0.3188, 0.3306, 0.3107, 0.3116, 0.3423, 0.3411, 0.348, 0.7038, 0.1058, 0.7061, 0.06101, 0.7948, 0.0963, 0.7791, 0.1303, 0.4101, 0.3591, 0.4101, 0.3591, 0.4101, 0.3591, 0.4101, 0.3591, 0.4101, 0.3591, 0.4101, 0.3591, 0.4101, 0.3591, 0.4101, 0.3591, 0.4101, 0.3591, 0.4101, 0.3591, 0.4101, 0.3591, 0.4101, 0.3591, 0.4101, 0.3591, 0.4101, 0.3591, 0.4101, 0.3591, 0.4101, 0.3591, 0.4101, 0.3591, 0.4101, 0.3591, 0.4101, 0.3591, 0.4101, 0.3591, 0.4101, 0.3591, 0.4101, 0.3591, 0.4101, 0.3591, 0.4101, 0.3591, 0.4101, 0.3591, 0.4101, 0.3591, 0.4101, 0.3591, 0.4101, 0.3591, 0.4101, 0.3591, 0.4101, 0.3591, 0.4101, 0.3591, 0.4101, 0.3591, 0.4101, 0.3591, 0.4101, 0.3591, 0.4101, 0.3591, 0.4101, 0.3591, 0.4101, 0.3591, 0.4101, 0.3591, 0.4101, 0.3591, 0.4101, 0.3591, 0.4101, 0.3591, 0.4101, 0.3591, 0.4101, 0.3591, 0.4101, 0.3591, 0.4101, 0.3591, 0.4101, 0.3591, 0.4101, 0.3591, 0.4101, 0.3591, 0.4101, 0.3591, 0.4101, 0.3591, 0.4101, 0.3591, 0.4101, 0.3591, 0.4101, 0.3591, 0.4101, 0.3591, 0.4101, 0.3591, 0.4101, 0.3591, 0.4101, 0.3591, 0.4101, 0.3591, 0.4101, 0.3591, 0.4101, 0.3591, 0.4101, 0.3591, 0.4101, 0.3591, 0.4101, 0.3591, 0.4101, 0.3591, 0.4101, 0.3591, 0.4101, 0.3591, 0.4101, 0.3591, 0.4101, 0.3591, 0.4101, 0.3591, 0.4101, 0.3591, 0.4101, 0.3591, 0.4101, 0.3591, 0.3707, 0.3536, 0.3411, 0.348, 0.3356, 0.3926, 0.3662, 0.3885, 0.7336, 0.2744, 0.7557, 0.2635, 0.7828, 0.2853, 0.7667, 0.2955, 0.7667, 0.2955, 0.7828, 0.2853, 0.8044, 0.2932, 0.7882, 0.3035, 0.7882, 0.3035, 0.8044, 0.2932, 0.8396, 0.3055, 0.827, 0.3135, 0.827, 0.3135, 0.8396, 0.3055, 0.877, 0.3334, 0.8628, 0.3385, 0.8628, 0.3385, 0.877, 0.3334, 0.8952, 0.3681, 0.8783, 0.371, 0.8783, 0.371, 0.8952, 0.3681, 0.8981, 0.4125, 0.8858, 0.4114, 0.8858, 0.4114, 0.8981, 0.4125, 0.8823, 0.4575, 0.8743, 0.4568, 0.7634, 0.1643, 0.7791, 0.1303, 0.7042, 0.1035, 0.7034, 0.1496, 0.7034, 0.1496, 0.7042, 0.1035, 0.6462, 0.11, 0.6539, 0.1452, 0.6539, 0.1452, 0.6462, 0.11, 0.5657, 0.1486, 0.5746, 0.1795, 0.5746, 0.1795, 0.5657, 0.1486, 0.4908, 0.1751, 0.4998, 0.2081, 0.4998, 0.2081, 0.4908, 0.1751, 0.4018, 0.1963, 0.4042, 0.2356, 0.4042, 0.2356, 0.4018, 0.1963, 0.3249, 0.1878, 0.3279, 0.238, 0.3279, 0.238, 0.3249, 0.1878, 0.233, 0.1816, 0.236, 0.2315, 0.236, 0.2315, 0.233, 0.1816, 0.327, 0.1923, 0.3299, 0.2412, 0.3411, 0.348, 0.3116, 0.3423, 0.3049, 0.3966, 0.3356, 0.3926, 0.7557, 0.2635, 0.7778, 0.2526, 0.799, 0.2751, 0.7828, 0.2853, 0.7828, 0.2853, 0.799, 0.2751, 0.8207, 0.2829, 0.8044, 0.2932, 0.8044, 0.2932, 0.8207, 0.2829, 0.8523, 0.2976, 0.8396, 0.3055, 0.8396, 0.3055, 0.8523, 0.2976, 0.8912, 0.3284, 0.877, 0.3334, 0.877, 0.3334, 0.8912, 0.3284, 0.9121, 0.3651, 0.8952, 0.3681, 0.8952, 0.3681, 0.9121, 0.3651, 0.9104, 0.4137, 0.8981, 0.4125, 0.8981, 0.4125, 0.9104, 0.4137, 0.8904, 0.4582, 0.8823, 0.4575, 0.7791, 0.1303, 0.7948, 0.0963, 0.705, 0.05738, 0.7042, 0.1035, 0.7042, 0.1035, 0.705, 0.05738, 0.6386, 0.07486, 0.6462, 0.11, 0.6462, 0.11, 0.6386, 0.07486, 0.5567, 0.1176, 0.5657, 0.1486, 0.5657, 0.1486, 0.5567, 0.1176, 0.4817, 0.1422, 0.4908, 0.1751, 0.4908, 0.1751, 0.4817, 0.1422, 0.3994, 0.1571, 0.4018, 0.1963, 0.4018, 0.1963, 0.3994, 0.1571, 0.3218, 0.1376, 0.3249, 0.1878, 0.3249, 0.1878, 0.3218, 0.1376, 0.2299, 0.1316, 0.233, 0.1816, 0.233, 0.1816, 0.2299, 0.1316, 0.324, 0.1433, 0.327, 0.1923, 0.4101, 0.3591, 0.4101, 0.3591, 0.4101, 0.3591, 0.4101, 0.3591, 0.4101, 0.3591, 0.4101, 0.3591, 0.4101, 0.3591, 0.4101, 0.3591, 0.4101, 0.3591, 0.4101, 0.3591, 0.4101, 0.3591, 0.4101, 0.3591, 0.4101, 0.3591, 0.4101, 0.3591, 0.4101, 0.3591, 0.4101, 0.3591, 0.4101, 0.3591, 0.4101, 0.3591, 0.4101, 0.3591, 0.4101, 0.3591, 0.4101, 0.3591, 0.4101, 0.3591, 0.4101, 0.3591, 0.4101, 0.3591, 0.4101, 0.3591, 0.4101, 0.3591, 0.4101, 0.3591, 0.4101, 0.3591, 0.4101, 0.3591, 0.4101, 0.3591, 0.4101, 0.3591, 0.4101, 0.3591, 0.4101, 0.3591, 0.4101, 0.3591, 0.4101, 0.3591, 0.4101, 0.3591, 0.4101, 0.3591, 0.4101, 0.3591, 0.4101, 0.3591, 0.4101, 0.3591, 0.4101, 0.3591, 0.4101, 0.3591, 0.4101, 0.3591, 0.4101, 0.3591, 0.4101, 0.3591, 0.4101, 0.3591, 0.4101, 0.3591, 0.4101, 0.3591, 0.4101, 0.3591, 0.4101, 0.3591, 0.4101, 0.3591, 0.4101, 0.3591, 0.4101, 0.3591, 0.4101, 0.3591, 0.4101, 0.3591, 0.4101, 0.3591, 0.4101, 0.3591, 0.4101, 0.3591, 0.4101, 0.3591, 0.4101, 0.3591, 0.4101, 0.3591, 0.4101, 0.3591, 0.4101, 0.3591, 0.4101, 0.3591])
me_cube_003.materials.append(mat_material_001)
me_cube_003.use_remesh_preserve_volume = False
me_cube_003.use_remesh_preserve_attributes = False
me_cube_003.use_mirror_vertex_groups = False
me_cube_003.update()
arm_armature_001 = bpy.data.armatures.new('Armature.001')  # bones are not reproduced

# ---- objects
ob_snake = bpy.data.objects.new('Snake', None)
ob_cube = bpy.data.objects.new('Cube', me_cube_003)
ob_armature = bpy.data.objects.new('Armature', arm_armature_001)

# ---- transforms, parenting, visibility, modifiers, constraints
ob_snake.location = (-0.189, -7.619e-09, 0.0567)
ob_snake.rotation_euler = (1.571, -0.2737, -3.772e-08)
ob_snake.empty_display_type = 'IMAGE'
ob_snake.empty_display_size = 5.0
ob_snake.use_empty_image_alpha = True
ob_snake.color = (1.0, 1.0, 1.0, 0.2662)
ob_snake.lineart.crease_threshold = 0.0
ob_cube.parent = ob_armature
ob_cube.matrix_parent_inverse = Matrix(((1.0, -0.0, 0.0, 0.01072), (-0.0, 1.0, -0.0, 0.798), (-0.0, -0.0, 1.0, 0.8099), (-0.0, 0.0, -0.0, 1.0)))
ob_cube.location = (0.0, -1.023, 0.8963)
ob_cube.show_all_edges = True
ob_cube.lineart.crease_threshold = 0.0
_vg = ob_cube.vertex_groups.new(name='Bone')
for _i, _w in zip([0, 1, 2, 3, 4, 5, 6, 7, 8, 9, 10, 11, 12, 13, 14, 15, 16, 17, 18, 19, 20, 21, 22, 23, 24, 25, 26, 27, 28, 29, 30, 31, 32, 33, 34, 35, 36, 37, 38, 39, 40, 41, 42, 43, 44, 45, 46, 47, 48, 49, 50, 51, 52, 53, 54, 55, 56, 57, 58, 59, 60, 61, 62, 63, 64, 65, 66, 67, 68, 69, 70, 71, 72, 73, 74, 75, 76, 77, 78, 79, 80, 81, 82, 83, 84, 85, 86, 87, 88, 89, 90, 91, 92, 93, 94, 95, 96, 97, 98, 99, 100, 101, 102, 103, 104, 105, 106, 107, 108, 109, 110, 111, 112, 113, 114, 115, 116, 117, 118, 119, 120, 121, 122, 123, 124, 125, 126, 127, 128, 129, 130, 131, 132, 133, 134, 135, 136, 137, 138, 139, 140, 141, 142, 143, 144, 145, 146, 147, 148, 149, 150, 151, 152, 153, 154, 155, 156, 157, 158, 159, 160, 161, 162, 163, 164, 165, 166, 167, 168, 169, 170, 171, 172, 173, 174, 175, 176, 177, 178, 179, 180, 181, 182, 183, 184, 185, 186], [0.9959, 0.9813, 1.017, 0.9457, 1.008, 1.032, 1.013, 1.038, 0.9984, 1.007, 1.019, 0.9964, 1.003, 1.017, 1.0, 0.9973, 1.016, 1.001, 0.9555, 0.9788, 0.9684, 0.8627, 0.9975, 0.9917, 0.9983, 0.9875, 1.003, 0.989, 1.006, 0.996, 1.002, 0.9984, 0.9988, 0.9982, 0.9914, 0.9985, 0.9697, 0.9921, 0.9985, 0.9943, 0.9838, 0.9276, 0.9973, 0.99, 0.9967, 0.9959, 0.9921, 0.9896, 0.9864, 0.9898, 0.9448, 0.9983, 0.9921, 0.9839, 0.9847, 0.9929, 0.9927, 0.9927, 0.991, 0.9875, 0.9843, 0.9813, 0.9831, 0.967, 0.9916, 0.9817, 0.9853, 0.9958, 0.9833, 0.9961, 0.9798, 0.9955, 0.9738, 0.9893, 0.9822, 0.9813, 0.9801, 0.9785, 0.9848, 0.9943, 0.9587, 0.9956, 0.9807, 1.017, 0.9453, 1.008, 1.032, 1.013, 1.039, 0.9982, 1.007, 1.019, 0.9962, 1.003, 1.017, 1.0, 0.9968, 1.016, 1.001, 0.9541, 0.9785, 0.9675, 0.862, 0.9973, 0.9913, 0.9982, 0.9873, 1.003, 0.9889, 1.006, 0.9959, 1.002, 0.9983, 0.9985, 0.9981, 0.9907, 0.9984, 0.9668, 0.9914, 0.9983, 0.9939, 0.9831, 0.9252, 0.9971, 0.9897, 0.9965, 0.9958, 0.9918, 0.9895, 0.986, 0.9897, 0.9443, 0.9983, 0.992, 0.9838, 0.9846, 0.9929, 0.9926, 0.9926, 0.9908, 0.9873, 0.9842, 0.981, 0.983, 0.9668, 0.9916, 0.9814, 0.9851, 0.9957, 0.9831, 0.996, 0.9796, 0.9953, 0.9736, 0.9893, 0.982, 0.9812, 0.98, 0.9784, 0.9847, 0.9941, 0.9584, 0.8838, 0.6241, 1.077, 1.414, 1.217, 1.152, 1.072, 0.964, 0.9016, 0.7738, 0.9635, 0.7163, 0.997, 0.7717, 0.9986, 0.9013, 0.9985, 0.963, 0.988, 0.9715, 0.9886, 0.9776, 0.9838, 0.9952, 0.9529]): _vg.add([_i], _w, 'REPLACE')
_vg = ob_cube.vertex_groups.new(name='Bone.002')
for _i, _w in zip([3, 18, 20, 21, 36, 41, 50, 63, 80, 84, 99, 101, 102, 117, 122, 131, 144, 161, 162, 163, 169, 170, 171, 172, 173, 175, 177, 179, 181, 186, 196, 207, 208, 214, 225, 226, 237, 238], [0.05348, 0.03593, 0.01225, 0.1354, 0.006045, 0.06447, 0.05113, 0.01034, 0.02583, 0.05395, 0.0389, 0.01418, 0.1361, 0.01209, 0.06603, 0.05154, 0.01065, 0.02629, 0.1146, 0.3707, 0.0212, 0.09658, 0.2231, 0.02191, 0.2793, 0.2235, 0.09391, 0.01655, 0.001479, 0.03429, 0.9414, 0.9667, 0.904, 0.5527, 0.5068, 0.5522, 0.9459, 0.9116]): _vg.add([_i], _w, 'REPLACE')
_vg = ob_cube.vertex_groups.new(name='Bone.003')
for _i, _w in zip([196, 197, 206, 208, 209, 214, 215, 224, 225, 226, 227, 236, 237, 238, 239], [0.00977, 0.4899, 0.4934, 0.07531, 0.4934, 0.4304, 0.4934, 0.496, 0.483, 0.4315, 0.4937, 0.4904, 0.004087, 0.06955, 0.494]): _vg.add([_i], _w, 'REPLACE')
_vg = ob_cube.vertex_groups.new(name='Bone.004')
for _i, _w in zip([197, 198, 205, 206, 209, 210, 215, 216, 223, 224, 227, 228, 235, 236, 239, 240], [0.4947, 0.4949, 0.4967, 0.4966, 0.4962, 0.4964, 0.4942, 0.4946, 0.4963, 0.4961, 0.4945, 0.4948, 0.4952, 0.4949, 0.4965, 0.4967]): _vg.add([_i], _w, 'REPLACE')
_vg = ob_cube.vertex_groups.new(name='Bone.005')
for _i, _w in zip([198, 199, 204, 205, 210, 211, 216, 217, 222, 223, 228, 229, 234, 235, 240, 241], [0.4949, 0.4945, 0.4965, 0.4967, 0.4964, 0.4961, 0.4946, 0.4941, 0.4961, 0.4964, 0.4948, 0.4944, 0.4948, 0.4952, 0.4967, 0.4965]): _vg.add([_i], _w, 'REPLACE')
_vg = ob_cube.vertex_groups.new(name='Bone.006')
for _i, _w in zip([199, 200, 203, 204, 211, 212, 217, 218, 221, 222, 229, 230, 233, 234, 241, 242], [0.5, 0.9687, 0.9772, 0.5001, 0.5, 0.9749, 0.5, 0.9665, 0.9747, 0.5, 0.5, 0.9679, 0.9701, 0.5, 0.5001, 0.9771]): _vg.add([_i], _w, 'REPLACE')
_vg = ob_cube.vertex_groups.new(name='Bone.007')
for _i, _w in zip([201, 202, 213, 219, 220, 231, 232, 243], [0.9624, 0.9726, 0.9698, 0.9597, 0.9696, 0.9614, 0.9641, 0.9725]): _vg.add([_i], _w, 'REPLACE')
_vg = ob_cube.vertex_groups.new(name='Bone.008')
for _i, _w in zip([244, 245, 246, 247, 248, 249, 250, 251], [0.4893, 0.4923, 0.4886, 0.4891, 0.4931, 0.4931, 0.4923, 0.4898]): _vg.add([_i], _w, 'REPLACE')
_vg = ob_cube.vertex_groups.new(name='Bone.009')
for _i, _w in zip([244, 245, 246, 247, 248, 249, 250, 251], [0.4893, 0.4923, 0.4886, 0.4891, 0.4931, 0.4931, 0.4923, 0.4898]): _vg.add([_i], _w, 'REPLACE')
_vg = ob_cube.vertex_groups.new(name='Bone.010')
for _i, _w in zip([252, 260, 268, 276, 284, 299, 307, 315], [0.954, 0.9631, 0.9508, 0.9528, 0.9663, 0.9664, 0.9628, 0.9561]): _vg.add([_i], _w, 'REPLACE')
_vg = ob_cube.vertex_groups.new(name='Bone.011')
for _i, _w in zip([253, 261, 269, 277, 285, 298, 306, 314], [0.9543, 0.9633, 0.9511, 0.9531, 0.9665, 0.9666, 0.963, 0.9563]): _vg.add([_i], _w, 'REPLACE')
_vg = ob_cube.vertex_groups.new(name='Bone.012')
for _i, _w in zip([254, 255, 262, 263, 270, 271, 278, 279, 286, 287, 296, 297, 304, 305, 312, 313], [0.9655, 0.4997, 0.9723, 0.4998, 0.963, 0.4997, 0.9645, 0.4997, 0.9747, 0.4998, 0.4999, 0.9748, 0.4998, 0.9721, 0.4997, 0.967]): _vg.add([_i], _w, 'REPLACE')
_vg = ob_cube.vertex_groups.new(name='Bone.013')
for _i, _w in zip([255, 263, 271, 279, 287, 296, 304, 312], [0.4875, 0.491, 0.4866, 0.4872, 0.4919, 0.4919, 0.491, 0.4881]): _vg.add([_i], _w, 'REPLACE')
_vg = ob_cube.vertex_groups.new(name='Bone.014')
for _i, _w in zip([256, 264, 272, 280, 288, 295, 303, 311], [0.954, 0.9631, 0.9508, 0.9528, 0.9663, 0.9664, 0.9628, 0.9561]): _vg.add([_i], _w, 'REPLACE')
_vg = ob_cube.vertex_groups.new(name='Bone.015')
for _i, _w in zip([257, 258, 265, 266, 273, 274, 281, 282, 289, 290, 293, 294, 301, 302, 309, 310], [0.97, 0.6301, 0.9775, 0.8598, 0.9673, 0.6118, 0.9686, 0.609, 0.9796, 0.8687, 0.8722, 0.9798, 0.8563, 0.9772, 0.627, 0.9713]): _vg.add([_i], _w, 'REPLACE')
_vg = ob_cube.vertex_groups.new(name='Bone.016')
for _i, _w in zip([188, 190, 191, 192, 193, 194, 195, 258, 259, 266, 267, 274, 275, 282, 283, 290, 291, 292, 293, 300, 301, 308, 309], [0.01601, 0.02093, 0.002408, 0.002273, 0.01903, 0.02398, 9.286e-05, 0.3693, 0.9612, 0.1395, 0.9672, 0.3875, 0.959, 0.3903, 0.9608, 0.1307, 0.9699, 0.9699, 0.1273, 0.9671, 0.143, 0.963, 0.3724]): _vg.add([_i], _w, 'REPLACE')
_vg = ob_cube.vertex_groups.new(name='Bone.017')
for _i, _w in zip([187, 188, 189, 190, 191, 192, 193, 194, 195], [0.9757, 0.9665, 0.976, 0.964, 0.9734, 0.9735, 0.9649, 0.9624, 0.9746]): _vg.add([_i], _w, 'REPLACE')
_vg = ob_cube.vertex_groups.new(name='Bone.018')
_m = ob_cube.modifiers.new('Armature', 'ARMATURE')
_m.object = ob_armature
ob_armature.location = (-0.01072, -0.798, -0.8099)
ob_armature.show_in_front = True
ob_armature.lineart.crease_threshold = 0.0

# ---- collection membership
col_references.objects.link(ob_snake)
col_objects.objects.link(ob_cube)
col_objects.objects.link(ob_armature)
def _layer_coll(name, lc=None):
    lc = lc or bpy.context.view_layer.layer_collection
    for c in lc.children:
        if c.name == name: return c
        r = _layer_coll(name, c)
        if r: return r
_layer_coll('References').exclude = True

# ---- scene / render settings (as saved in the file)
scene.frame_start = 1; scene.frame_end = 120; scene.frame_set(1)
scene.render.engine = 'BLENDER_EEVEE_NEXT'
scene.cycles.use_denoising = False
scene.cycles.samples = 128
scene.cycles.sampling_pattern = 'TABULATED_SOBOL'
scene.cycles.use_adaptive_sampling = False
scene.cycles.use_light_tree = False
scene.view_settings.view_transform = 'Filmic'
bpy.context.view_layer.update()

# ---- added for rendering (the .blend has no active camera and no usable light): camera, sun
cam_auto = bpy.data.cameras.new('AutoCamera')
cam_auto.lens = 50.0
cam_auto.sensor_width = 36.0
cam_auto.clip_end = 1000.0
ob_auto_camera = bpy.data.objects.new('AutoCamera', cam_auto)
scene.collection.objects.link(ob_auto_camera)
ob_auto_camera.location = (11.9226, -16.1791, 8.19082)
ob_auto_camera.rotation_euler = (1.09748, -7.21219e-08, 0.694738)
scene.camera = ob_auto_camera
light_auto_sun = bpy.data.lights.new('AutoSun', 'SUN')
light_auto_sun.energy = 3.0
light_auto_sun.angle = 0.0523599
ob_auto_sun = bpy.data.objects.new('AutoSun', light_auto_sun)
scene.collection.objects.link(ob_auto_sun)
ob_auto_sun.rotation_euler = (0.872665, 0.174533, 0.523599)
bpy.context.view_layer.update()
